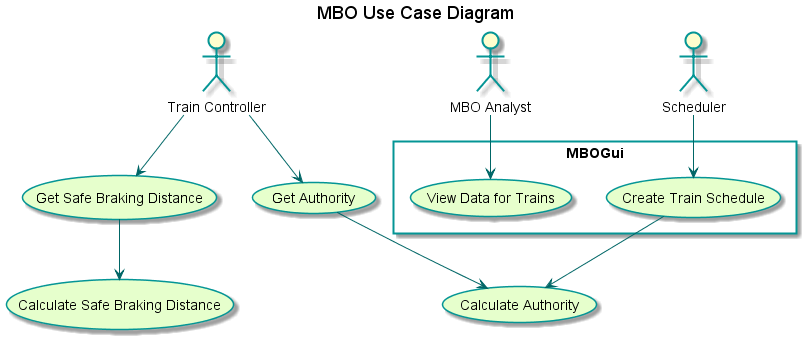

The diagram above was rendered by PlantUML. Its source (embedded in the PNG):
@startuml
title MBO Use Case Diagram

skinparam usecaseBackgroundColor #e6ffcc
skinparam usecaseBorderColor 	#049595
skinparam actorBorderColor 	#049595
skinparam packageBorderCOlor  #049595
skinparam arrowColor #006666

:Train Controller: as tc
:MBO Analyst: as ma
:Scheduler: as s

rectangle MBOGui{
	(View Data for Trains)
	(Create Train Schedule)
}

ma --> (View Data for Trains)
tc --> (Get Authority)
tc --> (Get Safe Braking Distance)
s --> (Create Train Schedule)
(Get Authority) --> (Calculate Authority)
(Create Train Schedule) --> (Calculate Authority)
(Get Safe Braking Distance) --> (Calculate Safe Braking Distance)
@enduml